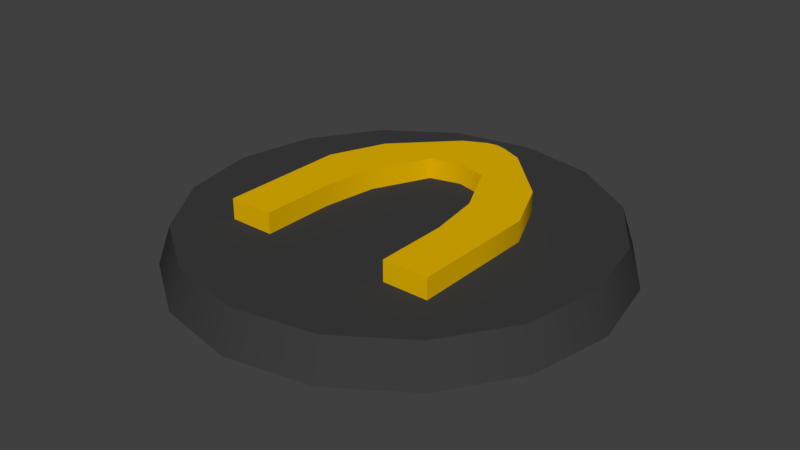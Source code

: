 # Source: Magnet.blend  (saved by Blender 2.80.75; exported with 4.5.12 LTS)
import bpy
from mathutils import Matrix  # noqa: F401  (used for matrix-valued properties, if any)

bpy.ops.wm.read_factory_settings(use_empty=True)
scene = bpy.context.scene
scene.name = 'Scene'

# ---- collections
col_collection_1 = bpy.data.collections.new('Collection 1'); scene.collection.children.link(col_collection_1)

# ---- materials (node trees are filled in below, after node groups)
mat_material_001 = bpy.data.materials.new('Material.001')
mat_material_001.alpha_threshold = 0.0
mat_material_001.use_transparent_shadow = False
mat_material_001.diffuse_color = (0.04696, 0.04696, 0.04696, 1.0)
mat_material_001.roughness = 0.5
mat_material_002 = bpy.data.materials.new('Material.002')
mat_material_002.alpha_threshold = 0.0
mat_material_002.use_transparent_shadow = False
mat_material_002.diffuse_color = (0.8, 0.4719, 0.0, 1.0)
mat_material_002.roughness = 0.5

# ---- material node trees

# ---- world
world_world = bpy.data.worlds.new('World'); scene.world = world_world
world_world.color = (0.05088, 0.05088, 0.05088)
world_world.use_sun_shadow = False
world_world.sun_shadow_jitter_overblur = 0.0
world_world.cycles.sampling_method = 'MANUAL'

# ---- meshes
me_cylinder = bpy.data.meshes.new('Cylinder')
me_cylinder.from_pydata([(-3.078e-07, -0.3073, -2.429), (-2.867e-07, 0.1572, -2.276), (1.008, -0.3073, -2.229), (0.9489, 0.1572, -2.087), (1.862, -0.3073, -1.658), (1.753, 0.1572, -1.55), (2.432, -0.3073, -0.8037), (2.291, 0.1572, -0.7451), (2.633, -0.3073, 0.2038), (2.48, 0.1572, 0.2038), (2.432, -0.3073, 1.211), (2.291, 0.1572, 1.153), (1.862, -0.3073, 2.065), (1.753, 0.1572, 1.957), (1.008, -0.3073, 2.636), (0.9489, 0.1572, 2.495), (8.976e-08, -0.3073, 2.837), (8.771e-08, 0.1572, 2.683), (-1.008, -0.3073, 2.636), (-0.9489, 0.1572, 2.495), (-1.862, -0.3073, 2.065), (-1.753, 0.1572, 1.957), (-2.432, -0.3073, 1.211), (-2.291, 0.1572, 1.153), (-2.633, -0.3073, 0.2038), (-2.48, 0.1572, 0.2038), (-2.432, -0.3073, -0.8037), (-2.291, 0.1572, -0.7451), (-1.862, -0.3073, -1.658), (-1.753, 0.1572, -1.55), (-1.008, -0.3073, -2.229), (-0.9489, 0.1572, -2.087), (-1.333, -0.2053, 0.5295), (-1.333, 0.4055, 0.5295), (-1.333, -0.2053, -0.1219), (-1.333, 0.4055, -0.1219), (1.333, -0.2053, 0.5295), (1.333, 0.4055, 0.5295), (1.333, -0.2053, -0.1219), (1.333, 0.4055, -0.1219), (-0.3974, -0.2053, -1.449), (-0.3974, 0.4055, -1.449), (0.3974, 0.4055, -1.449), (0.3974, -0.2053, -1.449), (1.333, -0.2053, 1.404), (1.333, 0.4055, 1.404), (-1.333, 0.4055, 1.404), (-1.333, -0.2053, 1.404), (0.1325, -0.2053, -1.567), (-0.1325, -0.2053, -1.579), (-0.1325, 0.4055, -1.579), (0.1325, 0.4055, -1.567), (-0.3511, -0.2053, -0.7856), (0.3511, -0.2053, -0.7856), (-0.7861, 0.4055, 0.5295), (0.7861, 0.4055, 0.5295), (0.4445, -0.2053, 0.5295), (-0.4445, -0.2053, 0.5295), (0.6891, 0.4055, -0.1219), (-0.6891, 0.4055, -0.1219), (-0.4445, -0.2053, -0.1219), (0.4445, -0.2053, -0.1219), (0.366, 0.4055, -0.7856), (-0.366, 0.4055, -0.7856), (1.053, -0.2053, -0.7856), (1.053, 0.4055, -0.7856), (-1.053, -0.2053, -0.7856), (-1.053, 0.4055, -0.7856), (-0.7861, -0.2053, 1.404), (0.7861, -0.2053, 1.404), (0.7861, 0.4055, 1.404), (-0.7861, 0.4055, 1.404), (-0.7861, -0.08185, 0.5295), (0.7861, -0.08185, 0.5295), (0.6891, -0.08185, -0.1219), (-0.6891, -0.08185, -0.1219), (0.366, -0.08185, -0.7856), (-0.366, -0.08185, -0.7856), (0.0, -0.2053, -0.7856), (0.0, -0.2053, -0.1219), (0.0, 0.4055, -0.8821), (2.98e-08, -0.2053, -1.601), (2.98e-08, 0.4055, -1.601), (0.0, -0.08185, -0.8821)], [], [(0, 1, 3, 2), (2, 3, 5, 4), (4, 5, 7, 6), (6, 7, 9, 8), (8, 9, 11, 10), (10, 11, 13, 12), (12, 13, 15, 14), (14, 15, 17, 16), (16, 17, 19, 18), (18, 19, 21, 20), (20, 21, 23, 22), (22, 23, 25, 24), (24, 25, 27, 26), (26, 27, 29, 28), (3, 1, 31, 29, 27, 25, 23, 21, 19, 17, 15, 13, 11, 9, 7, 5), (28, 29, 31, 30), (30, 31, 1, 0), (0, 2, 4, 6, 8, 10, 12, 14, 16, 18, 20, 22, 24, 26, 28, 30), (38, 39, 37, 36), (32, 33, 35, 34), (50, 41, 67, 63), (38, 64, 65, 39), (53, 64, 38, 61), (67, 41, 40, 66), (64, 43, 42, 65), (48, 43, 64, 53), (37, 45, 44, 36), (82, 51, 48, 81), (32, 47, 46, 33), (82, 50, 63, 80), (42, 51, 62, 65), (78, 53, 61, 79), (65, 62, 58, 39), (69, 68, 57, 56), (44, 69, 56, 36), (63, 67, 35, 59), (68, 47, 32, 57), (46, 71, 54, 33), (70, 45, 37, 55), (45, 70, 69, 44), (71, 46, 47, 68), (39, 58, 55, 37), (66, 52, 60, 34), (81, 48, 53, 78), (40, 49, 52, 66), (59, 35, 33, 54), (41, 50, 49, 40), (51, 42, 43, 48), (35, 67, 66, 34), (58, 62, 76, 74), (80, 63, 77, 83), (59, 54, 72, 75), (63, 59, 75, 77), (55, 58, 74, 73), (55, 73, 69, 70), (54, 71, 68, 72), (62, 80, 83, 76), (49, 81, 78, 52), (52, 78, 79, 60), (51, 82, 80, 62), (50, 82, 81, 49)])
me_cylinder.polygons.foreach_set('use_smooth', [True] * 61)
me_cylinder.polygons.foreach_set('material_index', [0, 0, 0, 0, 0, 0, 0, 0, 0, 0, 0, 0, 0, 0, 0, 0, 0, 0, 1, 1, 1, 1, 1, 1, 1, 1, 1, 1, 1, 1, 1, 1, 1, 1, 1, 1, 1, 1, 1, 1, 1, 1, 1, 1, 1, 1, 1, 1, 1, 1, 1, 1, 1, 1, 1, 1, 1, 1, 1, 1, 1])
me_cylinder.materials.append(mat_material_001)
me_cylinder.materials.append(mat_material_002)
me_cylinder.use_remesh_preserve_volume = False
me_cylinder.use_remesh_preserve_attributes = False
me_cylinder.use_mirror_vertex_groups = False
me_cylinder.update()

# ---- objects
ob_cylinder = bpy.data.objects.new('Cylinder', me_cylinder)

# ---- transforms, parenting, visibility, modifiers, constraints
ob_cylinder.location = (0.0, 0.0, 0.0)
ob_cylinder.rotation_euler = (1.571, -0.0, 0.0)
ob_cylinder.lineart.crease_threshold = 0.0
_m = ob_cylinder.modifiers.new('EdgeSplit', 'EDGE_SPLIT')

# ---- collection membership
col_collection_1.objects.link(ob_cylinder)

# ---- scene / render settings (as saved in the file)
scene.frame_start = 1; scene.frame_end = 250; scene.frame_set(1)
scene.render.engine = 'BLENDER_EEVEE_NEXT'
scene.render.resolution_percentage = 50
scene.render.dither_intensity = 0.0
scene.cycles.use_denoising = False
scene.cycles.samples = 128
scene.cycles.sampling_pattern = 'TABULATED_SOBOL'
scene.cycles.use_adaptive_sampling = False
scene.cycles.use_light_tree = False
scene.cycles.blur_glossy = 0.0
scene.cycles.sample_clamp_indirect = 0.0
scene.view_settings.view_transform = 'Standard'
bpy.context.view_layer.update()

# ---- added for rendering (the .blend has no active camera and no usable light): camera, sun
cam_auto = bpy.data.cameras.new('AutoCamera')
cam_auto.lens = 50.0
cam_auto.sensor_width = 36.0
cam_auto.clip_end = 1000.0
ob_auto_camera = bpy.data.objects.new('AutoCamera', cam_auto)
scene.collection.objects.link(ob_auto_camera)
ob_auto_camera.location = (6.92123, -8.50928, 5.58605)
ob_auto_camera.rotation_euler = (1.09748, -7.21219e-08, 0.694738)
scene.camera = ob_auto_camera
light_auto_sun = bpy.data.lights.new('AutoSun', 'SUN')
light_auto_sun.energy = 3.0
light_auto_sun.angle = 0.0523599
ob_auto_sun = bpy.data.objects.new('AutoSun', light_auto_sun)
scene.collection.objects.link(ob_auto_sun)
ob_auto_sun.rotation_euler = (0.872665, 0.174533, 0.523599)
bpy.context.view_layer.update()
